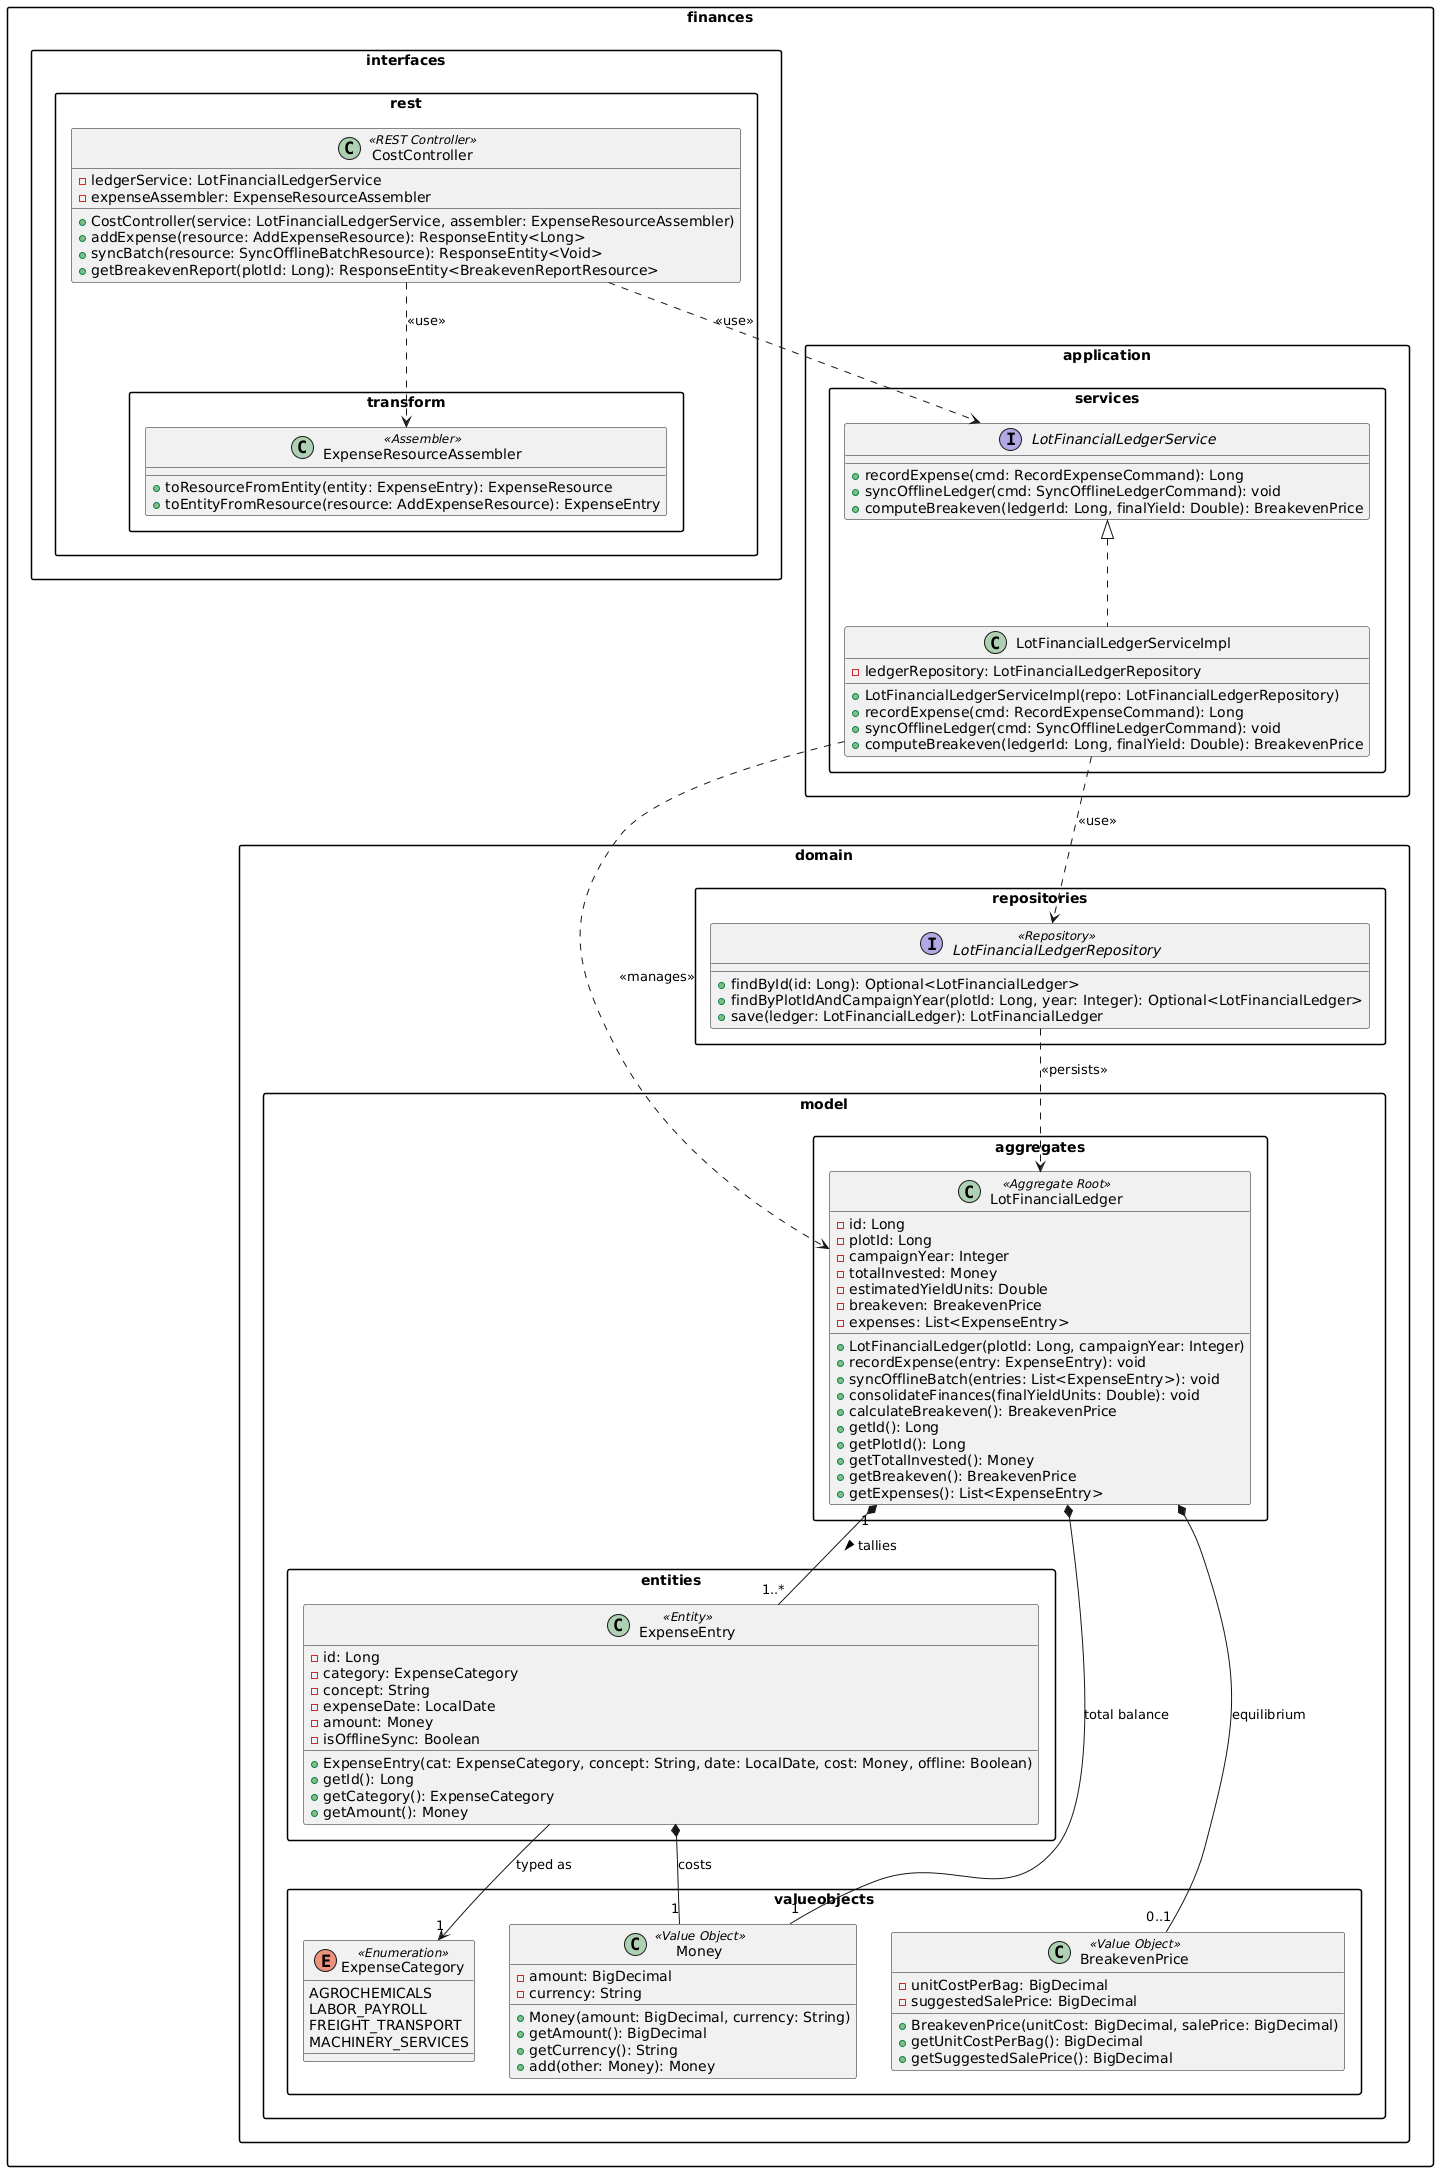

The diagram above was rendered by PlantUML. Its source (embedded in the PNG):
@startuml
skinparam classAttributeIconSize false
skinparam packageStyle rectangle
skinparam shadowing false
skinparam roundcorner 5

package "finances.domain.model.aggregates" {
    class LotFinancialLedger <<Aggregate Root>> {
        - id: Long
        - plotId: Long
        - campaignYear: Integer
        - totalInvested: Money
        - estimatedYieldUnits: Double
        - breakeven: BreakevenPrice
        - expenses: List<ExpenseEntry>
        + LotFinancialLedger(plotId: Long, campaignYear: Integer)
        + recordExpense(entry: ExpenseEntry): void
        + syncOfflineBatch(entries: List<ExpenseEntry>): void
        + consolidateFinances(finalYieldUnits: Double): void
        + calculateBreakeven(): BreakevenPrice
        + getId(): Long
        + getPlotId(): Long
        + getTotalInvested(): Money
        + getBreakeven(): BreakevenPrice
        + getExpenses(): List<ExpenseEntry>
    }
}

package "finances.domain.model.entities" {
    class ExpenseEntry <<Entity>> {
        - id: Long
        - category: ExpenseCategory
        - concept: String
        - expenseDate: LocalDate
        - amount: Money
        - isOfflineSync: Boolean
        + ExpenseEntry(cat: ExpenseCategory, concept: String, date: LocalDate, cost: Money, offline: Boolean)
        + getId(): Long
        + getCategory(): ExpenseCategory
        + getAmount(): Money
    }
}

package "finances.domain.model.valueobjects" {
    class Money <<Value Object>> {
        - amount: BigDecimal
        - currency: String
        + Money(amount: BigDecimal, currency: String)
        + getAmount(): BigDecimal
        + getCurrency(): String
        + add(other: Money): Money
    }

    class BreakevenPrice <<Value Object>> {
        - unitCostPerBag: BigDecimal
        - suggestedSalePrice: BigDecimal
        + BreakevenPrice(unitCost: BigDecimal, salePrice: BigDecimal)
        + getUnitCostPerBag(): BigDecimal
        + getSuggestedSalePrice(): BigDecimal
    }

    enum ExpenseCategory <<Enumeration>> {
        AGROCHEMICALS
        LABOR_PAYROLL
        FREIGHT_TRANSPORT
        MACHINERY_SERVICES
    }
}

package "finances.domain.repositories" {
    interface LotFinancialLedgerRepository <<Repository>> {
        + findById(id: Long): Optional<LotFinancialLedger>
        + findByPlotIdAndCampaignYear(plotId: Long, year: Integer): Optional<LotFinancialLedger>
        + save(ledger: LotFinancialLedger): LotFinancialLedger
    }
}

package "finances.application.services" {
    interface LotFinancialLedgerService {
        + recordExpense(cmd: RecordExpenseCommand): Long
        + syncOfflineLedger(cmd: SyncOfflineLedgerCommand): void
        + computeBreakeven(ledgerId: Long, finalYield: Double): BreakevenPrice
    }

    class LotFinancialLedgerServiceImpl implements LotFinancialLedgerService {
        - ledgerRepository: LotFinancialLedgerRepository
        + LotFinancialLedgerServiceImpl(repo: LotFinancialLedgerRepository)
        + recordExpense(cmd: RecordExpenseCommand): Long
        + syncOfflineLedger(cmd: SyncOfflineLedgerCommand): void
        + computeBreakeven(ledgerId: Long, finalYield: Double): BreakevenPrice
    }
}

package "finances.interfaces.rest.transform" {
    class ExpenseResourceAssembler <<Assembler>> {
        + toResourceFromEntity(entity: ExpenseEntry): ExpenseResource
        + toEntityFromResource(resource: AddExpenseResource): ExpenseEntry
    }
}

package "finances.interfaces.rest" {
    class CostController <<REST Controller>> {
        - ledgerService: LotFinancialLedgerService
        - expenseAssembler: ExpenseResourceAssembler
        + CostController(service: LotFinancialLedgerService, assembler: ExpenseResourceAssembler)
        + addExpense(resource: AddExpenseResource): ResponseEntity<Long>
        + syncBatch(resource: SyncOfflineBatchResource): ResponseEntity<Void>
        + getBreakevenReport(plotId: Long): ResponseEntity<BreakevenReportResource>
    }
}

' Relaciones
LotFinancialLedger "1" *-- "1..*" ExpenseEntry : "tallies >"
ExpenseEntry --> "1" ExpenseCategory : "typed as"
ExpenseEntry *-- "1" Money : "costs"
LotFinancialLedger *-- "1" Money : "total balance"
LotFinancialLedger *-- "0..1" BreakevenPrice : "equilibrium"

CostController ..> LotFinancialLedgerService : "<<use>>"
CostController ..> ExpenseResourceAssembler : "<<use>>"
LotFinancialLedgerServiceImpl ..> LotFinancialLedgerRepository : "<<use>>"
LotFinancialLedgerServiceImpl ..> LotFinancialLedger : "<<manages>>"
LotFinancialLedgerRepository ..> LotFinancialLedger : "<<persists>>"
@enduml